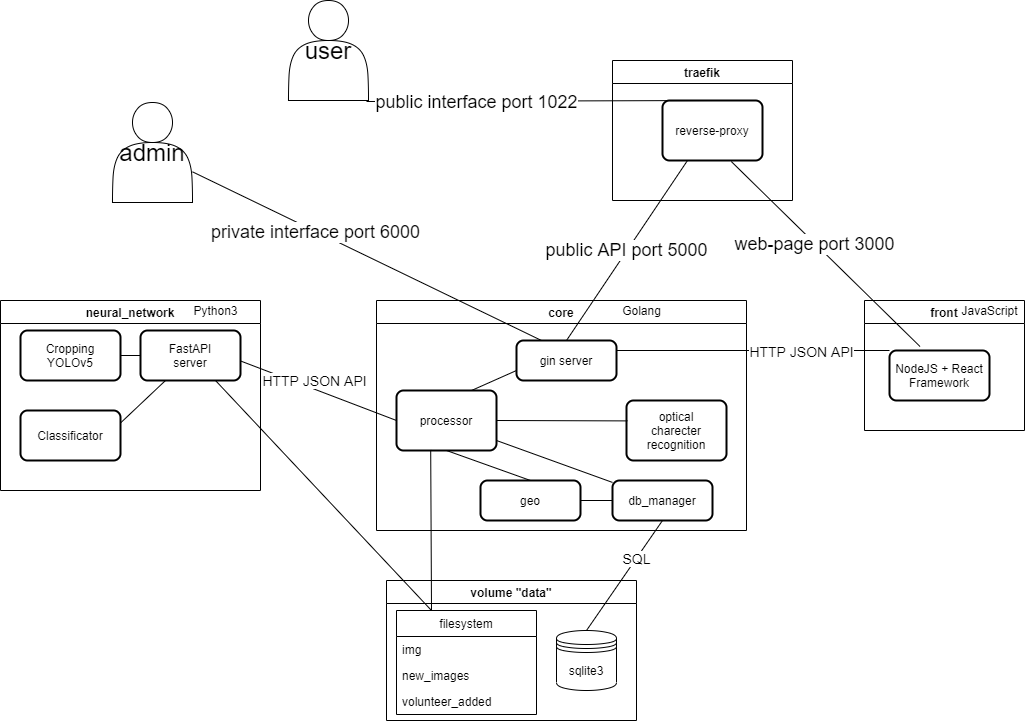

The diagram above was exported from draw.io. Its source (the exported page's mxGraphModel, read from the mxfile embedded in the PNG):
<mxGraphModel dx="1782" dy="764" grid="0" gridSize="12" guides="1" tooltips="1" connect="1" arrows="1" fold="1" page="0" pageScale="1" pageWidth="850" pageHeight="1100" math="0" shadow="0">
  <root>
    <mxCell id="0" />
    <mxCell id="1" parent="0" />
    <mxCell id="kPmnwRNpC5um-sQl7F2B-2" value="volume &quot;data&quot;" style="swimlane;" vertex="1" parent="1">
      <mxGeometry x="290" y="760" width="250" height="140" as="geometry" />
    </mxCell>
    <mxCell id="kPmnwRNpC5um-sQl7F2B-1" value="sqlite3" style="shape=datastore;whiteSpace=wrap;html=1;" vertex="1" parent="kPmnwRNpC5um-sQl7F2B-2">
      <mxGeometry x="170" y="50" width="60" height="60" as="geometry" />
    </mxCell>
    <mxCell id="kPmnwRNpC5um-sQl7F2B-3" value="filesystem" style="swimlane;fontStyle=0;childLayout=stackLayout;horizontal=1;startSize=26;fillColor=none;horizontalStack=0;resizeParent=1;resizeParentMax=0;resizeLast=0;collapsible=1;marginBottom=0;" vertex="1" parent="kPmnwRNpC5um-sQl7F2B-2">
      <mxGeometry x="10" y="30" width="140" height="104" as="geometry" />
    </mxCell>
    <mxCell id="kPmnwRNpC5um-sQl7F2B-4" value="img" style="text;strokeColor=none;fillColor=none;align=left;verticalAlign=top;spacingLeft=4;spacingRight=4;overflow=hidden;rotatable=0;points=[[0,0.5],[1,0.5]];portConstraint=eastwest;" vertex="1" parent="kPmnwRNpC5um-sQl7F2B-3">
      <mxGeometry y="26" width="140" height="26" as="geometry" />
    </mxCell>
    <mxCell id="kPmnwRNpC5um-sQl7F2B-5" value="new_images" style="text;strokeColor=none;fillColor=none;align=left;verticalAlign=top;spacingLeft=4;spacingRight=4;overflow=hidden;rotatable=0;points=[[0,0.5],[1,0.5]];portConstraint=eastwest;" vertex="1" parent="kPmnwRNpC5um-sQl7F2B-3">
      <mxGeometry y="52" width="140" height="26" as="geometry" />
    </mxCell>
    <mxCell id="kPmnwRNpC5um-sQl7F2B-6" value="volunteer_added" style="text;strokeColor=none;fillColor=none;align=left;verticalAlign=top;spacingLeft=4;spacingRight=4;overflow=hidden;rotatable=0;points=[[0,0.5],[1,0.5]];portConstraint=eastwest;" vertex="1" parent="kPmnwRNpC5um-sQl7F2B-3">
      <mxGeometry y="78" width="140" height="26" as="geometry" />
    </mxCell>
    <mxCell id="kPmnwRNpC5um-sQl7F2B-10" value="neural_network" style="swimlane;" vertex="1" parent="1">
      <mxGeometry x="-96" y="480" width="260" height="190" as="geometry" />
    </mxCell>
    <mxCell id="kPmnwRNpC5um-sQl7F2B-17" value="FastAPI&lt;br&gt;server" style="rounded=1;whiteSpace=wrap;html=1;absoluteArcSize=1;arcSize=14;strokeWidth=2;" vertex="1" parent="kPmnwRNpC5um-sQl7F2B-10">
      <mxGeometry x="140" y="30" width="100" height="50" as="geometry" />
    </mxCell>
    <mxCell id="kPmnwRNpC5um-sQl7F2B-15" value="Cropping&lt;br&gt;YOLOv5" style="rounded=1;whiteSpace=wrap;html=1;absoluteArcSize=1;arcSize=14;strokeWidth=2;" vertex="1" parent="kPmnwRNpC5um-sQl7F2B-10">
      <mxGeometry x="20" y="30" width="100" height="50" as="geometry" />
    </mxCell>
    <mxCell id="kPmnwRNpC5um-sQl7F2B-16" value="Classificator" style="rounded=1;whiteSpace=wrap;html=1;absoluteArcSize=1;arcSize=14;strokeWidth=2;" vertex="1" parent="kPmnwRNpC5um-sQl7F2B-10">
      <mxGeometry x="20" y="110" width="100" height="50" as="geometry" />
    </mxCell>
    <mxCell id="kPmnwRNpC5um-sQl7F2B-28" value="" style="endArrow=none;html=1;rounded=0;exitX=1;exitY=0.5;exitDx=0;exitDy=0;entryX=0;entryY=0.5;entryDx=0;entryDy=0;" edge="1" parent="kPmnwRNpC5um-sQl7F2B-10" source="kPmnwRNpC5um-sQl7F2B-15" target="kPmnwRNpC5um-sQl7F2B-17">
      <mxGeometry width="50" height="50" relative="1" as="geometry">
        <mxPoint x="140" y="100" as="sourcePoint" />
        <mxPoint x="190" y="50" as="targetPoint" />
      </mxGeometry>
    </mxCell>
    <mxCell id="kPmnwRNpC5um-sQl7F2B-29" value="" style="endArrow=none;html=1;rounded=0;entryX=0.25;entryY=1;entryDx=0;entryDy=0;exitX=1;exitY=0.25;exitDx=0;exitDy=0;" edge="1" parent="kPmnwRNpC5um-sQl7F2B-10" source="kPmnwRNpC5um-sQl7F2B-16" target="kPmnwRNpC5um-sQl7F2B-17">
      <mxGeometry width="50" height="50" relative="1" as="geometry">
        <mxPoint x="170" y="170" as="sourcePoint" />
        <mxPoint x="220" y="120" as="targetPoint" />
      </mxGeometry>
    </mxCell>
    <mxCell id="kPmnwRNpC5um-sQl7F2B-37" value="Python3" style="text;html=1;align=center;verticalAlign=middle;resizable=0;points=[];autosize=1;strokeColor=none;fillColor=none;" vertex="1" parent="kPmnwRNpC5um-sQl7F2B-10">
      <mxGeometry x="185" width="60" height="20" as="geometry" />
    </mxCell>
    <mxCell id="kPmnwRNpC5um-sQl7F2B-13" value="core" style="swimlane;" vertex="1" parent="1">
      <mxGeometry x="280" y="480" width="370" height="230" as="geometry" />
    </mxCell>
    <mxCell id="kPmnwRNpC5um-sQl7F2B-8" value="optical&lt;br&gt;charecter&lt;br&gt;recognition" style="rounded=1;whiteSpace=wrap;html=1;absoluteArcSize=1;arcSize=14;strokeWidth=2;" vertex="1" parent="kPmnwRNpC5um-sQl7F2B-13">
      <mxGeometry x="250" y="100" width="100" height="60" as="geometry" />
    </mxCell>
    <mxCell id="kPmnwRNpC5um-sQl7F2B-11" value="processor" style="rounded=1;whiteSpace=wrap;html=1;absoluteArcSize=1;arcSize=14;strokeWidth=2;" vertex="1" parent="kPmnwRNpC5um-sQl7F2B-13">
      <mxGeometry x="20" y="90" width="100" height="60" as="geometry" />
    </mxCell>
    <mxCell id="kPmnwRNpC5um-sQl7F2B-7" value="db_manager" style="rounded=1;whiteSpace=wrap;html=1;absoluteArcSize=1;arcSize=14;strokeWidth=2;" vertex="1" parent="kPmnwRNpC5um-sQl7F2B-13">
      <mxGeometry x="236" y="180" width="100" height="40" as="geometry" />
    </mxCell>
    <mxCell id="kPmnwRNpC5um-sQl7F2B-12" value="gin server" style="rounded=1;whiteSpace=wrap;html=1;absoluteArcSize=1;arcSize=14;strokeWidth=2;" vertex="1" parent="kPmnwRNpC5um-sQl7F2B-13">
      <mxGeometry x="140" y="40" width="100" height="40" as="geometry" />
    </mxCell>
    <mxCell id="kPmnwRNpC5um-sQl7F2B-14" value="geo" style="rounded=1;whiteSpace=wrap;html=1;absoluteArcSize=1;arcSize=14;strokeWidth=2;" vertex="1" parent="kPmnwRNpC5um-sQl7F2B-13">
      <mxGeometry x="104" y="180" width="100" height="40" as="geometry" />
    </mxCell>
    <mxCell id="kPmnwRNpC5um-sQl7F2B-32" value="" style="endArrow=none;html=1;rounded=0;entryX=1;entryY=0.5;entryDx=0;entryDy=0;exitX=0;exitY=0.5;exitDx=0;exitDy=0;" edge="1" parent="kPmnwRNpC5um-sQl7F2B-13" source="kPmnwRNpC5um-sQl7F2B-7" target="kPmnwRNpC5um-sQl7F2B-14">
      <mxGeometry width="50" height="50" relative="1" as="geometry">
        <mxPoint x="120" y="240" as="sourcePoint" />
        <mxPoint x="170" y="190" as="targetPoint" />
      </mxGeometry>
    </mxCell>
    <mxCell id="kPmnwRNpC5um-sQl7F2B-33" value="" style="endArrow=none;html=1;rounded=0;entryX=0.5;entryY=1;entryDx=0;entryDy=0;exitX=0.5;exitY=0;exitDx=0;exitDy=0;" edge="1" parent="kPmnwRNpC5um-sQl7F2B-13" source="kPmnwRNpC5um-sQl7F2B-14" target="kPmnwRNpC5um-sQl7F2B-11">
      <mxGeometry width="50" height="50" relative="1" as="geometry">
        <mxPoint x="60" y="200" as="sourcePoint" />
        <mxPoint x="110" y="150" as="targetPoint" />
      </mxGeometry>
    </mxCell>
    <mxCell id="kPmnwRNpC5um-sQl7F2B-34" value="" style="endArrow=none;html=1;rounded=0;exitX=0.75;exitY=0;exitDx=0;exitDy=0;entryX=0;entryY=0.75;entryDx=0;entryDy=0;" edge="1" parent="kPmnwRNpC5um-sQl7F2B-13" source="kPmnwRNpC5um-sQl7F2B-11" target="kPmnwRNpC5um-sQl7F2B-12">
      <mxGeometry width="50" height="50" relative="1" as="geometry">
        <mxPoint x="90" y="130" as="sourcePoint" />
        <mxPoint x="140" y="80" as="targetPoint" />
      </mxGeometry>
    </mxCell>
    <mxCell id="kPmnwRNpC5um-sQl7F2B-35" value="" style="endArrow=none;html=1;rounded=0;exitX=1;exitY=0.5;exitDx=0;exitDy=0;entryX=0.009;entryY=0.34;entryDx=0;entryDy=0;entryPerimeter=0;" edge="1" parent="kPmnwRNpC5um-sQl7F2B-13" source="kPmnwRNpC5um-sQl7F2B-11" target="kPmnwRNpC5um-sQl7F2B-8">
      <mxGeometry width="50" height="50" relative="1" as="geometry">
        <mxPoint x="120" y="160" as="sourcePoint" />
        <mxPoint x="170" y="110" as="targetPoint" />
      </mxGeometry>
    </mxCell>
    <mxCell id="kPmnwRNpC5um-sQl7F2B-36" value="Golang" style="text;html=1;align=center;verticalAlign=middle;resizable=0;points=[];autosize=1;strokeColor=none;fillColor=none;" vertex="1" parent="kPmnwRNpC5um-sQl7F2B-13">
      <mxGeometry x="240" width="50" height="20" as="geometry" />
    </mxCell>
    <mxCell id="kPmnwRNpC5um-sQl7F2B-38" value="" style="endArrow=none;html=1;rounded=0;" edge="1" parent="kPmnwRNpC5um-sQl7F2B-13" source="kPmnwRNpC5um-sQl7F2B-7">
      <mxGeometry width="50" height="50" relative="1" as="geometry">
        <mxPoint x="80" y="280" as="sourcePoint" />
        <mxPoint x="120" y="140" as="targetPoint" />
      </mxGeometry>
    </mxCell>
    <mxCell id="kPmnwRNpC5um-sQl7F2B-18" value="front" style="swimlane;" vertex="1" parent="1">
      <mxGeometry x="768" y="480" width="160" height="130" as="geometry" />
    </mxCell>
    <mxCell id="kPmnwRNpC5um-sQl7F2B-19" value="NodeJS + React Framework" style="rounded=1;whiteSpace=wrap;html=1;absoluteArcSize=1;arcSize=14;strokeWidth=2;" vertex="1" parent="kPmnwRNpC5um-sQl7F2B-18">
      <mxGeometry x="25" y="50" width="100" height="50" as="geometry" />
    </mxCell>
    <mxCell id="kPmnwRNpC5um-sQl7F2B-40" value="JavaScript" style="text;html=1;align=center;verticalAlign=middle;resizable=0;points=[];autosize=1;strokeColor=none;fillColor=none;" vertex="1" parent="kPmnwRNpC5um-sQl7F2B-18">
      <mxGeometry x="90" width="70" height="20" as="geometry" />
    </mxCell>
    <mxCell id="kPmnwRNpC5um-sQl7F2B-20" value="traefik" style="swimlane;startSize=23;" vertex="1" parent="1">
      <mxGeometry x="516" y="240" width="180" height="140" as="geometry" />
    </mxCell>
    <mxCell id="kPmnwRNpC5um-sQl7F2B-21" value="reverse-proxy" style="rounded=1;whiteSpace=wrap;html=1;absoluteArcSize=1;arcSize=14;strokeWidth=2;" vertex="1" parent="kPmnwRNpC5um-sQl7F2B-20">
      <mxGeometry x="50" y="40" width="100" height="60" as="geometry" />
    </mxCell>
    <mxCell id="kPmnwRNpC5um-sQl7F2B-22" value="&lt;font style=&quot;font-size: 24px&quot;&gt;user&lt;/font&gt;" style="shape=actor;whiteSpace=wrap;html=1;" vertex="1" parent="1">
      <mxGeometry x="192" y="180" width="80" height="100" as="geometry" />
    </mxCell>
    <mxCell id="kPmnwRNpC5um-sQl7F2B-23" value="" style="endArrow=none;html=1;rounded=0;exitX=0;exitY=0;exitDx=0;exitDy=0;entryX=1;entryY=0.25;entryDx=0;entryDy=0;" edge="1" parent="1" source="kPmnwRNpC5um-sQl7F2B-19" target="kPmnwRNpC5um-sQl7F2B-12">
      <mxGeometry width="50" height="50" relative="1" as="geometry">
        <mxPoint x="300" y="300" as="sourcePoint" />
        <mxPoint x="540" y="530" as="targetPoint" />
      </mxGeometry>
    </mxCell>
    <mxCell id="kPmnwRNpC5um-sQl7F2B-24" value="HTTP JSON API" style="edgeLabel;html=1;align=center;verticalAlign=middle;resizable=0;points=[];fontSize=14;" vertex="1" connectable="0" parent="kPmnwRNpC5um-sQl7F2B-23">
      <mxGeometry x="0.1282" y="2" relative="1" as="geometry">
        <mxPoint x="65" y="-2" as="offset" />
      </mxGeometry>
    </mxCell>
    <mxCell id="kPmnwRNpC5um-sQl7F2B-26" value="" style="endArrow=none;html=1;rounded=0;exitX=1;exitY=0.609;exitDx=0;exitDy=0;entryX=0;entryY=0.5;entryDx=0;entryDy=0;exitPerimeter=0;" edge="1" parent="1" source="kPmnwRNpC5um-sQl7F2B-17" target="kPmnwRNpC5um-sQl7F2B-11">
      <mxGeometry width="50" height="50" relative="1" as="geometry">
        <mxPoint x="250" y="550" as="sourcePoint" />
        <mxPoint x="300" y="500" as="targetPoint" />
      </mxGeometry>
    </mxCell>
    <mxCell id="kPmnwRNpC5um-sQl7F2B-27" value="HTTP JSON API" style="edgeLabel;html=1;align=center;verticalAlign=middle;resizable=0;points=[];fontSize=14;" vertex="1" connectable="0" parent="kPmnwRNpC5um-sQl7F2B-26">
      <mxGeometry x="-0.4619" y="2" relative="1" as="geometry">
        <mxPoint x="31" y="5" as="offset" />
      </mxGeometry>
    </mxCell>
    <mxCell id="kPmnwRNpC5um-sQl7F2B-30" value="" style="endArrow=none;html=1;rounded=0;entryX=0.75;entryY=1;entryDx=0;entryDy=0;exitX=0.25;exitY=0;exitDx=0;exitDy=0;" edge="1" parent="1" source="kPmnwRNpC5um-sQl7F2B-3" target="kPmnwRNpC5um-sQl7F2B-17">
      <mxGeometry width="50" height="50" relative="1" as="geometry">
        <mxPoint x="130" y="620" as="sourcePoint" />
        <mxPoint x="180" y="570" as="targetPoint" />
      </mxGeometry>
    </mxCell>
    <mxCell id="kPmnwRNpC5um-sQl7F2B-31" value="" style="endArrow=none;html=1;rounded=0;entryX=0.5;entryY=1;entryDx=0;entryDy=0;exitX=0.5;exitY=0;exitDx=0;exitDy=0;" edge="1" parent="1" source="kPmnwRNpC5um-sQl7F2B-1" target="kPmnwRNpC5um-sQl7F2B-7">
      <mxGeometry width="50" height="50" relative="1" as="geometry">
        <mxPoint x="500" y="750" as="sourcePoint" />
        <mxPoint x="550" y="700" as="targetPoint" />
      </mxGeometry>
    </mxCell>
    <mxCell id="kPmnwRNpC5um-sQl7F2B-49" value="SQL" style="edgeLabel;html=1;align=center;verticalAlign=middle;resizable=0;points=[];fontSize=14;" vertex="1" connectable="0" parent="kPmnwRNpC5um-sQl7F2B-31">
      <mxGeometry x="0.311" y="1" relative="1" as="geometry">
        <mxPoint as="offset" />
      </mxGeometry>
    </mxCell>
    <mxCell id="kPmnwRNpC5um-sQl7F2B-41" value="&lt;font style=&quot;font-size: 18px&quot;&gt;public API port 5000&lt;/font&gt;" style="endArrow=none;html=1;rounded=0;exitX=0.5;exitY=0;exitDx=0;exitDy=0;entryX=0.25;entryY=1;entryDx=0;entryDy=0;" edge="1" parent="1" source="kPmnwRNpC5um-sQl7F2B-12" target="kPmnwRNpC5um-sQl7F2B-21">
      <mxGeometry width="50" height="50" relative="1" as="geometry">
        <mxPoint x="530" y="520" as="sourcePoint" />
        <mxPoint x="580" y="470" as="targetPoint" />
      </mxGeometry>
    </mxCell>
    <mxCell id="kPmnwRNpC5um-sQl7F2B-42" value="" style="endArrow=none;html=1;rounded=0;entryX=0.688;entryY=1.017;entryDx=0;entryDy=0;entryPerimeter=0;exitX=0.305;exitY=-0.08;exitDx=0;exitDy=0;exitPerimeter=0;" edge="1" parent="1" source="kPmnwRNpC5um-sQl7F2B-19" target="kPmnwRNpC5um-sQl7F2B-21">
      <mxGeometry width="50" height="50" relative="1" as="geometry">
        <mxPoint x="720" y="450" as="sourcePoint" />
        <mxPoint x="770" y="400" as="targetPoint" />
      </mxGeometry>
    </mxCell>
    <mxCell id="kPmnwRNpC5um-sQl7F2B-43" value="&lt;font style=&quot;font-size: 18px&quot;&gt;web-page port 3000&lt;/font&gt;" style="edgeLabel;html=1;align=center;verticalAlign=middle;resizable=0;points=[];" vertex="1" connectable="0" parent="kPmnwRNpC5um-sQl7F2B-42">
      <mxGeometry x="0.1161" y="1" relative="1" as="geometry">
        <mxPoint as="offset" />
      </mxGeometry>
    </mxCell>
    <mxCell id="kPmnwRNpC5um-sQl7F2B-44" value="" style="endArrow=none;html=1;rounded=0;exitX=0.5;exitY=0;exitDx=0;exitDy=0;entryX=0.975;entryY=1.01;entryDx=0;entryDy=0;entryPerimeter=0;" edge="1" parent="1" source="kPmnwRNpC5um-sQl7F2B-21" target="kPmnwRNpC5um-sQl7F2B-22">
      <mxGeometry width="50" height="50" relative="1" as="geometry">
        <mxPoint x="500" y="210" as="sourcePoint" />
        <mxPoint x="550" y="160" as="targetPoint" />
      </mxGeometry>
    </mxCell>
    <mxCell id="kPmnwRNpC5um-sQl7F2B-45" value="&lt;font style=&quot;font-size: 18px&quot;&gt;public interface port 1022&lt;/font&gt;" style="edgeLabel;html=1;align=center;verticalAlign=middle;resizable=0;points=[];" vertex="1" connectable="0" parent="kPmnwRNpC5um-sQl7F2B-44">
      <mxGeometry x="0.3673" y="1" relative="1" as="geometry">
        <mxPoint as="offset" />
      </mxGeometry>
    </mxCell>
    <mxCell id="kPmnwRNpC5um-sQl7F2B-46" value="" style="endArrow=none;html=1;rounded=0;exitX=0.25;exitY=0;exitDx=0;exitDy=0;" edge="1" parent="1" source="kPmnwRNpC5um-sQl7F2B-12" target="kPmnwRNpC5um-sQl7F2B-52">
      <mxGeometry width="50" height="50" relative="1" as="geometry">
        <mxPoint x="370" y="430" as="sourcePoint" />
        <mxPoint x="420" y="380" as="targetPoint" />
      </mxGeometry>
    </mxCell>
    <mxCell id="kPmnwRNpC5um-sQl7F2B-47" value="&lt;font style=&quot;font-size: 18px&quot;&gt;private interface port 6000&lt;/font&gt;" style="edgeLabel;html=1;align=center;verticalAlign=middle;resizable=0;points=[];" vertex="1" connectable="0" parent="kPmnwRNpC5um-sQl7F2B-46">
      <mxGeometry x="0.2937" y="1" relative="1" as="geometry">
        <mxPoint as="offset" />
      </mxGeometry>
    </mxCell>
    <mxCell id="kPmnwRNpC5um-sQl7F2B-50" value="" style="endArrow=none;html=1;rounded=0;fontSize=14;entryX=0.342;entryY=0.991;entryDx=0;entryDy=0;exitX=0.25;exitY=0;exitDx=0;exitDy=0;entryPerimeter=0;" edge="1" parent="1" source="kPmnwRNpC5um-sQl7F2B-3" target="kPmnwRNpC5um-sQl7F2B-11">
      <mxGeometry width="50" height="50" relative="1" as="geometry">
        <mxPoint x="312" y="698" as="sourcePoint" />
        <mxPoint x="362" y="648" as="targetPoint" />
      </mxGeometry>
    </mxCell>
    <mxCell id="kPmnwRNpC5um-sQl7F2B-52" value="&lt;span style=&quot;font-size: 24px&quot;&gt;admin&lt;/span&gt;" style="shape=actor;whiteSpace=wrap;html=1;" vertex="1" parent="1">
      <mxGeometry x="16" y="282" width="80" height="100" as="geometry" />
    </mxCell>
  </root>
</mxGraphModel>